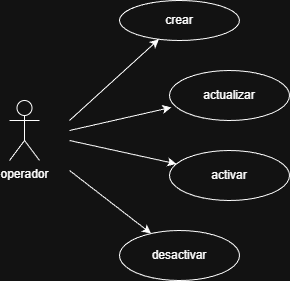

The diagram above was exported from draw.io. Its source (the exported page's mxGraphModel, read from the mxfile embedded in the PNG):
<mxGraphModel dx="1381" dy="798" grid="1" gridSize="10" guides="1" tooltips="1" connect="1" arrows="1" fold="1" page="1" pageScale="1" pageWidth="827" pageHeight="1169" math="0" shadow="0">
  <root>
    <mxCell id="0" />
    <mxCell id="1" parent="0" />
    <mxCell id="KUnLXk1ujvNA0UqGMlko-1" parent="1" style="shape=umlActor;verticalLabelPosition=bottom;verticalAlign=top;html=1;outlineConnect=0;" value="operador&lt;div&gt;&lt;br&gt;&lt;/div&gt;" vertex="1">
      <mxGeometry height="60" width="30" x="274" y="230" as="geometry" />
    </mxCell>
    <mxCell id="KUnLXk1ujvNA0UqGMlko-2" parent="1" style="ellipse;whiteSpace=wrap;html=1;" value="actualizar" vertex="1">
      <mxGeometry height="50" width="120" x="434" y="200" as="geometry" />
    </mxCell>
    <mxCell id="KUnLXk1ujvNA0UqGMlko-3" parent="1" style="ellipse;whiteSpace=wrap;html=1;" value="crear" vertex="1">
      <mxGeometry height="40" width="120" x="384" y="130" as="geometry" />
    </mxCell>
    <mxCell id="KUnLXk1ujvNA0UqGMlko-4" parent="1" style="ellipse;whiteSpace=wrap;html=1;" value="activar" vertex="1">
      <mxGeometry height="50" width="120" x="434" y="280" as="geometry" />
    </mxCell>
    <mxCell id="KUnLXk1ujvNA0UqGMlko-5" parent="1" style="ellipse;whiteSpace=wrap;html=1;" value="desactivar" vertex="1">
      <mxGeometry height="50" width="120" x="384" y="360" as="geometry" />
    </mxCell>
    <mxCell id="KUnLXk1ujvNA0UqGMlko-6" edge="1" parent="1" style="endArrow=classic;html=1;rounded=0;" target="KUnLXk1ujvNA0UqGMlko-5" value="">
      <mxGeometry height="50" relative="1" width="50" as="geometry">
        <mxPoint x="334" y="300" as="sourcePoint" />
        <mxPoint x="484" y="280" as="targetPoint" />
      </mxGeometry>
    </mxCell>
    <mxCell id="KUnLXk1ujvNA0UqGMlko-7" edge="1" parent="1" style="endArrow=classic;html=1;rounded=0;" target="KUnLXk1ujvNA0UqGMlko-4" value="">
      <mxGeometry height="50" relative="1" width="50" as="geometry">
        <mxPoint x="334" y="270" as="sourcePoint" />
        <mxPoint x="484" y="280" as="targetPoint" />
      </mxGeometry>
    </mxCell>
    <mxCell id="KUnLXk1ujvNA0UqGMlko-8" edge="1" parent="1" style="endArrow=classic;html=1;rounded=0;entryX=0.015;entryY=0.738;entryDx=0;entryDy=0;entryPerimeter=0;" target="KUnLXk1ujvNA0UqGMlko-2" value="">
      <mxGeometry height="50" relative="1" width="50" as="geometry">
        <mxPoint x="334" y="260" as="sourcePoint" />
        <mxPoint x="484" y="280" as="targetPoint" />
      </mxGeometry>
    </mxCell>
    <mxCell id="KUnLXk1ujvNA0UqGMlko-9" edge="1" parent="1" style="endArrow=classic;html=1;rounded=0;" target="KUnLXk1ujvNA0UqGMlko-3" value="">
      <mxGeometry height="50" relative="1" width="50" as="geometry">
        <mxPoint x="334" y="250" as="sourcePoint" />
        <mxPoint x="484" y="280" as="targetPoint" />
      </mxGeometry>
    </mxCell>
  </root>
</mxGraphModel>